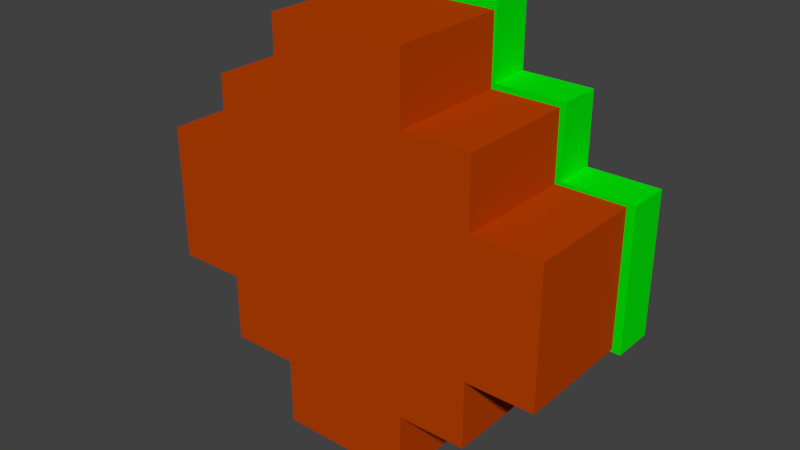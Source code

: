 # Source: Island-02.blend  (saved by Blender 2.78.0; exported with 4.5.12 LTS)
import bpy
from mathutils import Matrix  # noqa: F401  (used for matrix-valued properties, if any)

bpy.ops.wm.read_factory_settings(use_empty=True)
scene = bpy.context.scene
scene.name = 'Scene'

# ---- collections
col_collection_1 = bpy.data.collections.new('Collection 1'); scene.collection.children.link(col_collection_1)

# ---- materials (node trees are filled in below, after node groups)
mat_dirtmaterial = bpy.data.materials.new('DirtMaterial')
mat_dirtmaterial.alpha_threshold = 0.0
mat_dirtmaterial.use_transparent_shadow = False
mat_dirtmaterial.diffuse_color = (0.4869, 0.05175, 0.0, 1.0)
mat_dirtmaterial.roughness = 0.5
mat_dirtmaterial.specular_intensity = 0.0
mat_dirtmaterial.line_color = (0.0, 0.0, 0.0, 1.0)
mat_grassmaterial = bpy.data.materials.new('GrassMaterial')
mat_grassmaterial.alpha_threshold = 0.0
mat_grassmaterial.use_transparent_shadow = False
mat_grassmaterial.diffuse_color = (0.0, 0.8, 0.00209, 1.0)
mat_grassmaterial.roughness = 0.5
mat_grassmaterial.specular_intensity = 0.0
mat_grassmaterial.line_color = (0.0, 0.0, 0.0, 1.0)

# ---- material node trees

# ---- world
world_world = bpy.data.worlds.new('World'); scene.world = world_world
world_world.color = (0.05088, 0.05088, 0.05088)
world_world.use_sun_shadow = False
world_world.sun_shadow_jitter_overblur = 0.0
world_world.cycles.sampling_method = 'MANUAL'

# ---- meshes
me_cube_001 = bpy.data.meshes.new('Cube.001')
me_cube_001.from_pydata([(0.9606, -0.4756, 0.01713), (0.9606, -0.4756, -1.904), (-0.9606, -0.4756, -1.904), (-0.9606, -0.4756, 0.01713), (0.9606, -2.31, 0.01713), (0.9606, -2.31, -1.904), (-0.9606, -2.31, -1.904), (-0.9606, -2.31, 0.01713), (1.718e-07, -0.4756, 0.01713), (0.0, -0.4756, -1.904), (2.29e-07, -2.31, 0.01713), (-5.153e-07, -2.31, -1.904), (0.9606, -0.4756, -0.9435), (-0.9606, -0.4756, -0.9435), (0.9606, -2.31, -0.9435), (-0.9606, -2.31, -0.9435), (-1.431e-07, -2.31, -0.9435), (8.589e-08, -0.4756, -0.9435), (4.008e-07, -0.4756, 0.9777), (-0.9606, -0.4756, 0.9777), (0.9606, -0.4756, 0.9777), (0.9606, -2.31, 0.9777), (-0.9606, -2.31, 0.9777), (4.581e-07, -2.31, 0.9777), (6.298e-07, -0.4756, 1.938), (-0.9606, -0.4756, 1.938), (0.9606, -0.4756, 1.938), (0.9606, -2.31, 1.938), (-0.9606, -2.31, 1.938), (6.871e-07, -2.31, 1.938), (1.921, -0.4756, -0.9435), (1.921, -0.4756, -1.904), (1.921, -0.4756, 0.01713), (1.921, -2.31, 0.01713), (1.921, -2.31, -1.904), (1.921, -2.31, -0.9435), (1.921, -0.4756, 0.9777), (1.921, -2.31, 0.9777), (1.921, -2.31, 1.938), (1.921, -0.4756, 1.938), (-1.921, -0.4756, -0.9435), (-1.921, -0.4756, 0.01713), (-1.921, -0.4756, -1.904), (-1.921, -2.31, -1.904), (-1.921, -2.31, 0.01713), (-1.921, -2.31, -0.9435), (-1.921, -0.4756, 0.9778), (-1.921, -2.31, 0.9777), (-1.921, -0.4756, 1.938), (-1.921, -2.31, 1.938), (8.589e-07, -0.4756, 2.899), (-0.9606, -0.4756, 2.899), (0.9606, -0.4756, 2.899), (0.9606, -2.31, 2.899), (-0.9606, -2.31, 2.899), (9.161e-07, -2.31, 2.899), (-2.882, -0.4756, -0.9435), (-2.882, -0.4756, 0.01713), (-2.882, -2.31, 0.01713), (-2.882, -2.31, -0.9435), (-2.882, -0.4756, 0.9778), (-2.882, -2.31, 0.9777), (-2.72e-07, -0.4756, -2.865), (-0.9606, -0.4756, -2.865), (0.9606, -0.4756, -2.865), (0.9606, -2.31, -2.865), (-0.9606, -2.31, -2.865), (-7.873e-07, -2.31, -2.865), (2.882, -0.4756, 0.01713), (2.882, -2.31, 0.01713), (2.882, -0.4756, 0.9777), (2.882, -0.4756, -0.9435), (2.882, -2.31, -0.9435), (2.882, -2.31, 0.9777), (1.0, -0.01789, 0.01783), (1.0, -0.01789, -1.982), (-1.0, -0.01789, -1.982), (-1.0, -0.01789, 0.01783), (1.0, -0.6179, 0.01783), (1.0, -0.6179, -1.982), (-1.0, -0.6179, -1.982), (-1.0, -0.6179, 0.01783), (1.788e-07, -0.01789, 0.01783), (0.0, -0.01789, -1.982), (2.384e-07, -0.6179, 0.01783), (-5.364e-07, -0.6179, -1.982), (1.0, -0.01789, -0.9822), (-1.0, -0.01789, -0.9822), (1.0, -0.6179, -0.9822), (-1.0, -0.6179, -0.9822), (-1.49e-07, -0.6179, -0.9822), (8.941e-08, -0.01789, -0.9822), (4.172e-07, -0.01789, 1.018), (-1.0, -0.01789, 1.018), (1.0, -0.01789, 1.018), (1.0, -0.6179, 1.018), (-1.0, -0.6179, 1.018), (4.768e-07, -0.6179, 1.018), (6.557e-07, -0.01789, 2.018), (-1.0, -0.01789, 2.018), (1.0, -0.01789, 2.018), (1.0, -0.6179, 2.018), (-1.0, -0.6179, 2.018), (7.153e-07, -0.6179, 2.018), (2.0, -0.01789, -0.9822), (2.0, -0.01789, -1.982), (2.0, -0.01789, 0.01783), (2.0, -0.6179, 0.01783), (2.0, -0.6179, -1.982), (2.0, -0.6179, -0.9822), (2.0, -0.01789, 1.018), (2.0, -0.6179, 1.018), (2.0, -0.6179, 2.018), (2.0, -0.01789, 2.018), (-2.0, -0.01789, -0.9822), (-2.0, -0.01789, 0.01783), (-2.0, -0.01789, -1.982), (-2.0, -0.6179, -1.982), (-2.0, -0.6179, 0.01783), (-2.0, -0.6179, -0.9822), (-2.0, -0.01789, 1.018), (-2.0, -0.6179, 1.018), (-2.0, -0.01789, 2.018), (-2.0, -0.6179, 2.018), (8.941e-07, -0.01789, 3.018), (-1.0, -0.01789, 3.018), (1.0, -0.01789, 3.018), (1.0, -0.6179, 3.018), (-1.0, -0.6179, 3.018), (9.537e-07, -0.6179, 3.018), (-3.0, -0.01789, -0.9822), (-3.0, -0.01789, 0.01783), (-3.0, -0.6179, 0.01783), (-3.0, -0.6179, -0.9822), (-3.0, -0.01789, 1.018), (-3.0, -0.6179, 1.018), (-2.831e-07, -0.01789, -2.982), (-1.0, -0.01789, -2.982), (1.0, -0.01789, -2.982), (1.0, -0.6179, -2.982), (-1.0, -0.6179, -2.982), (-8.196e-07, -0.6179, -2.982), (3.0, -0.01789, 0.01783), (3.0, -0.6179, 0.01783), (3.0, -0.01789, 1.018), (3.0, -0.01789, -0.9822), (3.0, -0.6179, -0.9822), (3.0, -0.6179, 1.018)], [], [(17, 9, 2, 13), (16, 15, 6, 11), (26, 27, 38, 39), (1, 5, 65, 64), (15, 7, 44, 45), (7, 10, 23, 22), (5, 1, 31, 34), (5, 11, 67, 65), (14, 16, 11, 5), (12, 1, 9, 17), (0, 12, 17, 8), (4, 10, 16, 14), (13, 2, 42, 40), (27, 21, 37, 38), (10, 7, 15, 16), (8, 17, 13, 3), (22, 23, 29, 28), (23, 21, 27, 29), (25, 19, 46, 48), (10, 4, 21, 23), (0, 8, 18, 20), (8, 3, 19, 18), (25, 28, 54, 51), (26, 24, 50, 52), (1, 12, 30, 31), (20, 18, 24, 26), (7, 22, 47, 44), (18, 19, 25, 24), (30, 35, 34, 31), (36, 37, 73, 70), (37, 33, 69, 73), (37, 36, 39, 38), (14, 5, 34, 35), (21, 4, 33, 37), (4, 14, 35, 33), (20, 26, 39, 36), (0, 20, 36, 32), (12, 0, 32, 30), (44, 47, 61, 58), (42, 43, 45, 40), (45, 44, 58, 59), (46, 47, 49, 48), (22, 28, 49, 47), (19, 3, 41, 46), (3, 13, 40, 41), (28, 25, 48, 49), (2, 6, 43, 42), (6, 15, 45, 43), (55, 50, 51, 54), (53, 52, 50, 55), (24, 25, 51, 50), (29, 27, 53, 55), (28, 29, 55, 54), (27, 26, 52, 53), (56, 59, 58, 57), (57, 58, 61, 60), (40, 45, 59, 56), (41, 40, 56, 57), (46, 41, 57, 60), (47, 46, 60, 61), (62, 67, 66, 63), (64, 65, 67, 62), (9, 1, 64, 62), (2, 9, 62, 63), (11, 6, 66, 67), (6, 2, 63, 66), (69, 68, 70, 73), (68, 69, 72, 71), (33, 35, 72, 69), (32, 36, 70, 68), (35, 30, 71, 72), (30, 32, 68, 71), (91, 83, 76, 87), (90, 89, 80, 85), (100, 101, 112, 113), (75, 79, 139, 138), (89, 81, 118, 119), (81, 84, 97, 96), (79, 75, 105, 108), (79, 85, 141, 139), (88, 90, 85, 79), (86, 75, 83, 91), (74, 86, 91, 82), (78, 84, 90, 88), (87, 76, 116, 114), (101, 95, 111, 112), (84, 81, 89, 90), (82, 91, 87, 77), (96, 97, 103, 102), (97, 95, 101, 103), (99, 93, 120, 122), (84, 78, 95, 97), (74, 82, 92, 94), (82, 77, 93, 92), (99, 102, 128, 125), (100, 98, 124, 126), (75, 86, 104, 105), (94, 92, 98, 100), (81, 96, 121, 118), (92, 93, 99, 98), (104, 109, 108, 105), (110, 111, 147, 144), (111, 107, 143, 147), (111, 110, 113, 112), (88, 79, 108, 109), (95, 78, 107, 111), (78, 88, 109, 107), (94, 100, 113, 110), (74, 94, 110, 106), (86, 74, 106, 104), (118, 121, 135, 132), (116, 117, 119, 114), (119, 118, 132, 133), (120, 121, 123, 122), (96, 102, 123, 121), (93, 77, 115, 120), (77, 87, 114, 115), (102, 99, 122, 123), (76, 80, 117, 116), (80, 89, 119, 117), (129, 124, 125, 128), (127, 126, 124, 129), (98, 99, 125, 124), (103, 101, 127, 129), (102, 103, 129, 128), (101, 100, 126, 127), (130, 133, 132, 131), (131, 132, 135, 134), (114, 119, 133, 130), (115, 114, 130, 131), (120, 115, 131, 134), (121, 120, 134, 135), (136, 141, 140, 137), (138, 139, 141, 136), (83, 75, 138, 136), (76, 83, 136, 137), (85, 80, 140, 141), (80, 76, 137, 140), (143, 142, 144, 147), (142, 143, 146, 145), (107, 109, 146, 143), (106, 110, 144, 142), (109, 104, 145, 146), (104, 106, 142, 145)])
me_cube_001.polygons.foreach_set('material_index', [0, 0, 0, 0, 0, 0, 0, 0, 0, 0, 0, 0, 0, 0, 0, 0, 0, 0, 0, 0, 0, 0, 0, 0, 0, 0, 0, 0, 0, 0, 0, 0, 0, 0, 0, 0, 0, 0, 0, 0, 0, 0, 0, 0, 0, 0, 0, 0, 0, 0, 0, 0, 0, 0, 0, 0, 0, 0, 0, 0, 0, 0, 0, 0, 0, 0, 0, 0, 0, 0, 0, 0, 1, 1, 1, 1, 1, 1, 1, 1, 1, 1, 1, 1, 1, 1, 1, 1, 1, 1, 1, 1, 1, 1, 1, 1, 1, 1, 1, 1, 1, 1, 1, 1, 1, 1, 1, 1, 1, 1, 1, 1, 1, 1, 1, 1, 1, 1, 1, 1, 1, 1, 1, 1, 1, 1, 1, 1, 1, 1, 1, 1, 1, 1, 1, 1, 1, 1, 1, 1, 1, 1, 1, 1])
me_cube_001.materials.append(mat_dirtmaterial)
me_cube_001.materials.append(mat_grassmaterial)
me_cube_001.use_remesh_preserve_volume = False
me_cube_001.use_remesh_preserve_attributes = False
me_cube_001.use_mirror_vertex_groups = False
me_cube_001.update()

# ---- objects
ob_cube_001 = bpy.data.objects.new('Cube.001', me_cube_001)

# ---- transforms, parenting, visibility, modifiers, constraints
ob_cube_001.location = (0.0, 0.0, 0.0)
ob_cube_001.lock_rotations_4d = False
ob_cube_001.empty_display_type = 'ARROWS'
ob_cube_001.lineart.crease_threshold = 0.0

# ---- collection membership
col_collection_1.objects.link(ob_cube_001)

# ---- scene / render settings (as saved in the file)
scene.frame_start = 1; scene.frame_end = 250; scene.frame_set(2)
scene.render.engine = 'BLENDER_EEVEE_NEXT'
scene.render.resolution_percentage = 50
scene.render.dither_intensity = 0.0
scene.cycles.use_denoising = False
scene.cycles.samples = 128
scene.cycles.sampling_pattern = 'TABULATED_SOBOL'
scene.cycles.light_sampling_threshold = 0.0
scene.cycles.use_adaptive_sampling = False
scene.cycles.use_light_tree = False
scene.cycles.blur_glossy = 0.0
scene.cycles.sample_clamp_indirect = 0.0
scene.view_settings.view_transform = 'Standard'
bpy.context.view_layer.update()

# ---- added for rendering (the .blend has no active camera and no usable light): camera, sun
cam_auto = bpy.data.cameras.new('AutoCamera')
cam_auto.lens = 50.0
cam_auto.sensor_width = 36.0
cam_auto.clip_end = 1000.0
ob_auto_camera = bpy.data.objects.new('AutoCamera', cam_auto)
scene.collection.objects.link(ob_auto_camera)
ob_auto_camera.location = (8.13206, -10.9222, 6.52348)
ob_auto_camera.rotation_euler = (1.09748, -7.21219e-08, 0.694738)
scene.camera = ob_auto_camera
light_auto_sun = bpy.data.lights.new('AutoSun', 'SUN')
light_auto_sun.energy = 3.0
light_auto_sun.angle = 0.0523599
ob_auto_sun = bpy.data.objects.new('AutoSun', light_auto_sun)
scene.collection.objects.link(ob_auto_sun)
ob_auto_sun.rotation_euler = (0.872665, 0.174533, 0.523599)
bpy.context.view_layer.update()
